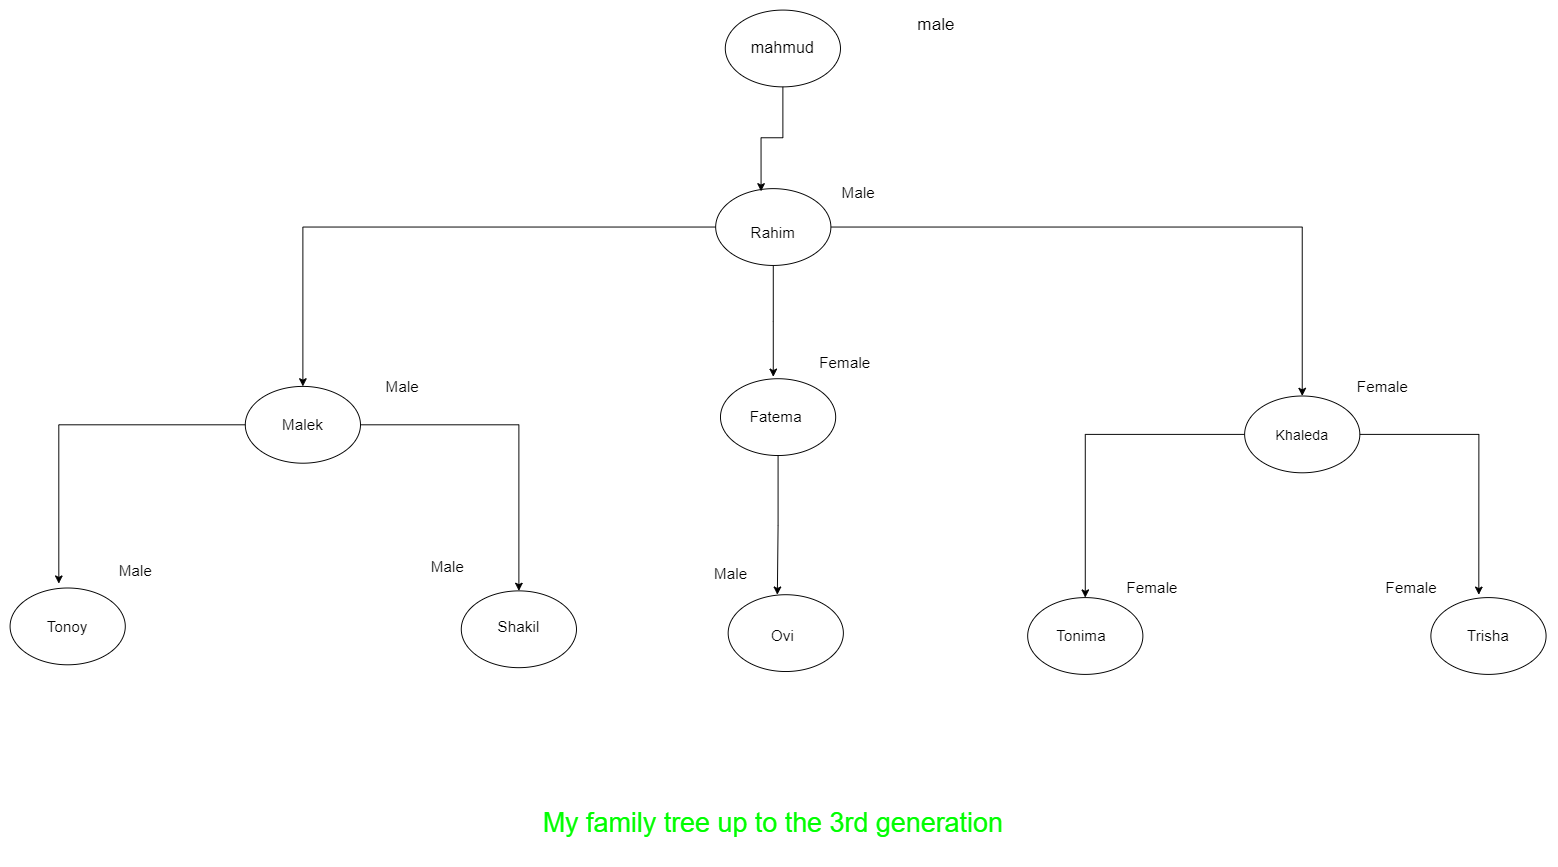

The diagram above was exported from draw.io. Its source (the exported page's mxGraphModel, read from the mxfile embedded in the PNG):
<mxGraphModel dx="2835" dy="1030" grid="1" gridSize="10" guides="1" tooltips="1" connect="1" arrows="1" fold="1" page="1" pageScale="1" pageWidth="850" pageHeight="1100" math="0" shadow="0">
  <root>
    <mxCell id="0" />
    <mxCell id="1" parent="0" />
    <mxCell id="gEqLuKkWEin4i2CLzp48-22" style="edgeStyle=orthogonalEdgeStyle;rounded=0;orthogonalLoop=1;jettySize=auto;html=1;" parent="1" source="gEqLuKkWEin4i2CLzp48-1" edge="1">
      <mxGeometry relative="1" as="geometry">
        <mxPoint x="5" y="422" as="targetPoint" />
      </mxGeometry>
    </mxCell>
    <mxCell id="gEqLuKkWEin4i2CLzp48-23" style="edgeStyle=orthogonalEdgeStyle;rounded=0;orthogonalLoop=1;jettySize=auto;html=1;entryX=0.5;entryY=0;entryDx=0;entryDy=0;" parent="1" source="gEqLuKkWEin4i2CLzp48-1" target="gEqLuKkWEin4i2CLzp48-3" edge="1">
      <mxGeometry relative="1" as="geometry" />
    </mxCell>
    <mxCell id="gEqLuKkWEin4i2CLzp48-24" style="edgeStyle=orthogonalEdgeStyle;rounded=0;orthogonalLoop=1;jettySize=auto;html=1;entryX=0.5;entryY=0;entryDx=0;entryDy=0;" parent="1" source="gEqLuKkWEin4i2CLzp48-1" target="gEqLuKkWEin4i2CLzp48-7" edge="1">
      <mxGeometry relative="1" as="geometry" />
    </mxCell>
    <mxCell id="gEqLuKkWEin4i2CLzp48-1" value="" style="ellipse;whiteSpace=wrap;html=1;" parent="1" vertex="1">
      <mxGeometry x="-55" y="226" width="120" height="80" as="geometry" />
    </mxCell>
    <mxCell id="gEqLuKkWEin4i2CLzp48-2" value="Rahim" style="text;html=1;align=center;verticalAlign=middle;whiteSpace=wrap;rounded=0;fontSize=16;" parent="1" vertex="1">
      <mxGeometry x="-25" y="257" width="60" height="30" as="geometry" />
    </mxCell>
    <mxCell id="gEqLuKkWEin4i2CLzp48-25" style="edgeStyle=orthogonalEdgeStyle;rounded=0;orthogonalLoop=1;jettySize=auto;html=1;entryX=0.5;entryY=0;entryDx=0;entryDy=0;" parent="1" source="gEqLuKkWEin4i2CLzp48-3" target="gEqLuKkWEin4i2CLzp48-11" edge="1">
      <mxGeometry relative="1" as="geometry" />
    </mxCell>
    <mxCell id="gEqLuKkWEin4i2CLzp48-3" value="" style="ellipse;whiteSpace=wrap;html=1;" parent="1" vertex="1">
      <mxGeometry x="-545" y="432" width="120" height="80" as="geometry" />
    </mxCell>
    <mxCell id="gEqLuKkWEin4i2CLzp48-4" value="Malek" style="text;html=1;align=center;verticalAlign=middle;whiteSpace=wrap;rounded=0;fontSize=16;" parent="1" vertex="1">
      <mxGeometry x="-515" y="457" width="60" height="30" as="geometry" />
    </mxCell>
    <mxCell id="gEqLuKkWEin4i2CLzp48-5" value="" style="ellipse;whiteSpace=wrap;html=1;" parent="1" vertex="1">
      <mxGeometry x="-50" y="424" width="120" height="80" as="geometry" />
    </mxCell>
    <mxCell id="gEqLuKkWEin4i2CLzp48-6" value="Fatema" style="text;html=1;align=center;verticalAlign=middle;whiteSpace=wrap;rounded=0;fontSize=16;" parent="1" vertex="1">
      <mxGeometry x="-22" y="449" width="60" height="30" as="geometry" />
    </mxCell>
    <mxCell id="gEqLuKkWEin4i2CLzp48-28" style="edgeStyle=orthogonalEdgeStyle;rounded=0;orthogonalLoop=1;jettySize=auto;html=1;entryX=0.5;entryY=0;entryDx=0;entryDy=0;" parent="1" source="gEqLuKkWEin4i2CLzp48-7" target="gEqLuKkWEin4i2CLzp48-15" edge="1">
      <mxGeometry relative="1" as="geometry" />
    </mxCell>
    <mxCell id="gEqLuKkWEin4i2CLzp48-7" value="" style="ellipse;whiteSpace=wrap;html=1;" parent="1" vertex="1">
      <mxGeometry x="496" y="442" width="120" height="80" as="geometry" />
    </mxCell>
    <mxCell id="gEqLuKkWEin4i2CLzp48-8" value="Khaleda" style="text;html=1;align=center;verticalAlign=middle;whiteSpace=wrap;rounded=0;fontSize=15;" parent="1" vertex="1">
      <mxGeometry x="526" y="467" width="60" height="30" as="geometry" />
    </mxCell>
    <mxCell id="gEqLuKkWEin4i2CLzp48-9" value="" style="ellipse;whiteSpace=wrap;html=1;" parent="1" vertex="1">
      <mxGeometry x="-790" y="642" width="120" height="80" as="geometry" />
    </mxCell>
    <mxCell id="gEqLuKkWEin4i2CLzp48-10" value="Tonoy" style="text;html=1;align=center;verticalAlign=middle;whiteSpace=wrap;rounded=0;fontSize=16;" parent="1" vertex="1">
      <mxGeometry x="-760" y="667" width="60" height="30" as="geometry" />
    </mxCell>
    <mxCell id="gEqLuKkWEin4i2CLzp48-11" value="" style="ellipse;whiteSpace=wrap;html=1;" parent="1" vertex="1">
      <mxGeometry x="-320" y="645" width="120" height="80" as="geometry" />
    </mxCell>
    <mxCell id="gEqLuKkWEin4i2CLzp48-12" value="Shakil" style="text;html=1;align=center;verticalAlign=middle;whiteSpace=wrap;rounded=0;fontSize=16;" parent="1" vertex="1">
      <mxGeometry x="-290" y="667" width="60" height="30" as="geometry" />
    </mxCell>
    <mxCell id="gEqLuKkWEin4i2CLzp48-13" value="" style="ellipse;whiteSpace=wrap;html=1;" parent="1" vertex="1">
      <mxGeometry x="-42" y="649" width="120" height="80" as="geometry" />
    </mxCell>
    <mxCell id="gEqLuKkWEin4i2CLzp48-14" value="Ovi" style="text;html=1;align=center;verticalAlign=middle;whiteSpace=wrap;rounded=0;fontSize=16;" parent="1" vertex="1">
      <mxGeometry x="-15" y="677" width="60" height="30" as="geometry" />
    </mxCell>
    <mxCell id="gEqLuKkWEin4i2CLzp48-15" value="" style="ellipse;whiteSpace=wrap;html=1;" parent="1" vertex="1">
      <mxGeometry x="270" y="652" width="120" height="80" as="geometry" />
    </mxCell>
    <mxCell id="gEqLuKkWEin4i2CLzp48-16" value="Tonima" style="text;html=1;align=center;verticalAlign=middle;whiteSpace=wrap;rounded=0;fontSize=16;" parent="1" vertex="1">
      <mxGeometry x="296" y="677" width="60" height="30" as="geometry" />
    </mxCell>
    <mxCell id="gEqLuKkWEin4i2CLzp48-17" value="" style="ellipse;whiteSpace=wrap;html=1;" parent="1" vertex="1">
      <mxGeometry x="690" y="652" width="120" height="80" as="geometry" />
    </mxCell>
    <mxCell id="gEqLuKkWEin4i2CLzp48-18" value="Trisha" style="text;html=1;align=center;verticalAlign=middle;whiteSpace=wrap;rounded=0;fontSize=16;" parent="1" vertex="1">
      <mxGeometry x="720" y="677" width="60" height="30" as="geometry" />
    </mxCell>
    <mxCell id="gEqLuKkWEin4i2CLzp48-26" style="edgeStyle=orthogonalEdgeStyle;rounded=0;orthogonalLoop=1;jettySize=auto;html=1;entryX=0.423;entryY=-0.057;entryDx=0;entryDy=0;entryPerimeter=0;" parent="1" source="gEqLuKkWEin4i2CLzp48-3" target="gEqLuKkWEin4i2CLzp48-9" edge="1">
      <mxGeometry relative="1" as="geometry" />
    </mxCell>
    <mxCell id="gEqLuKkWEin4i2CLzp48-30" style="edgeStyle=orthogonalEdgeStyle;rounded=0;orthogonalLoop=1;jettySize=auto;html=1;entryX=0.416;entryY=-0.037;entryDx=0;entryDy=0;entryPerimeter=0;" parent="1" source="gEqLuKkWEin4i2CLzp48-7" target="gEqLuKkWEin4i2CLzp48-17" edge="1">
      <mxGeometry relative="1" as="geometry" />
    </mxCell>
    <mxCell id="gEqLuKkWEin4i2CLzp48-31" style="edgeStyle=orthogonalEdgeStyle;rounded=0;orthogonalLoop=1;jettySize=auto;html=1;entryX=0.427;entryY=0;entryDx=0;entryDy=0;entryPerimeter=0;" parent="1" source="gEqLuKkWEin4i2CLzp48-5" target="gEqLuKkWEin4i2CLzp48-13" edge="1">
      <mxGeometry relative="1" as="geometry" />
    </mxCell>
    <mxCell id="gEqLuKkWEin4i2CLzp48-33" value="My family tree up to the 3rd generation" style="text;html=1;align=center;verticalAlign=middle;whiteSpace=wrap;rounded=0;fontSize=28;fontColor=#00FF00;" parent="1" vertex="1">
      <mxGeometry x="-245" y="852" width="500" height="70" as="geometry" />
    </mxCell>
    <mxCell id="gEqLuKkWEin4i2CLzp48-34" value="&lt;font data-sider-select-id=&quot;05834e3e-fac8-4364-b413-47c8959cd077&quot; style=&quot;font-size: 16px;&quot;&gt;Male&lt;/font&gt;" style="text;html=1;align=center;verticalAlign=middle;whiteSpace=wrap;rounded=0;" parent="1" vertex="1">
      <mxGeometry x="3" y="205" width="182" height="50" as="geometry" />
    </mxCell>
    <mxCell id="gEqLuKkWEin4i2CLzp48-37" value="&lt;font data-sider-select-id=&quot;05834e3e-fac8-4364-b413-47c8959cd077&quot; style=&quot;font-size: 16px;&quot;&gt;Male&lt;/font&gt;" style="text;html=1;align=center;verticalAlign=middle;whiteSpace=wrap;rounded=0;" parent="1" vertex="1">
      <mxGeometry x="-472" y="407" width="182" height="50" as="geometry" />
    </mxCell>
    <mxCell id="gEqLuKkWEin4i2CLzp48-38" value="&lt;font data-sider-select-id=&quot;05834e3e-fac8-4364-b413-47c8959cd077&quot; style=&quot;font-size: 16px;&quot;&gt;Male&lt;/font&gt;" style="text;html=1;align=center;verticalAlign=middle;whiteSpace=wrap;rounded=0;" parent="1" vertex="1">
      <mxGeometry x="-750" y="599" width="182" height="50" as="geometry" />
    </mxCell>
    <mxCell id="gEqLuKkWEin4i2CLzp48-39" value="&lt;font data-sider-select-id=&quot;05834e3e-fac8-4364-b413-47c8959cd077&quot; style=&quot;font-size: 16px;&quot;&gt;Male&lt;/font&gt;" style="text;html=1;align=center;verticalAlign=middle;whiteSpace=wrap;rounded=0;" parent="1" vertex="1">
      <mxGeometry x="-425" y="595" width="182" height="50" as="geometry" />
    </mxCell>
    <mxCell id="gEqLuKkWEin4i2CLzp48-40" value="&lt;font data-sider-select-id=&quot;05834e3e-fac8-4364-b413-47c8959cd077&quot; style=&quot;font-size: 16px;&quot;&gt;Male&lt;/font&gt;" style="text;html=1;align=center;verticalAlign=middle;whiteSpace=wrap;rounded=0;" parent="1" vertex="1">
      <mxGeometry x="-130" y="602" width="182" height="50" as="geometry" />
    </mxCell>
    <mxCell id="gEqLuKkWEin4i2CLzp48-41" value="&lt;font data-sider-select-id=&quot;73bf9c8d-3cda-4576-b73b-03f585be308f&quot; style=&quot;font-size: 16px;&quot;&gt;Female&lt;/font&gt;" style="text;html=1;align=center;verticalAlign=middle;whiteSpace=wrap;rounded=0;" parent="1" vertex="1">
      <mxGeometry y="382" width="160" height="50" as="geometry" />
    </mxCell>
    <mxCell id="gEqLuKkWEin4i2CLzp48-42" value="&lt;font data-sider-select-id=&quot;73bf9c8d-3cda-4576-b73b-03f585be308f&quot; style=&quot;font-size: 16px;&quot;&gt;Female&lt;/font&gt;" style="text;html=1;align=center;verticalAlign=middle;whiteSpace=wrap;rounded=0;" parent="1" vertex="1">
      <mxGeometry x="560" y="407" width="160" height="50" as="geometry" />
    </mxCell>
    <mxCell id="gEqLuKkWEin4i2CLzp48-43" value="&lt;font data-sider-select-id=&quot;73bf9c8d-3cda-4576-b73b-03f585be308f&quot; style=&quot;font-size: 16px;&quot;&gt;Female&lt;/font&gt;" style="text;html=1;align=center;verticalAlign=middle;whiteSpace=wrap;rounded=0;" parent="1" vertex="1">
      <mxGeometry x="320" y="617" width="160" height="50" as="geometry" />
    </mxCell>
    <mxCell id="gEqLuKkWEin4i2CLzp48-44" value="&lt;font data-sider-select-id=&quot;73bf9c8d-3cda-4576-b73b-03f585be308f&quot; style=&quot;font-size: 16px;&quot;&gt;Female&lt;/font&gt;" style="text;html=1;align=center;verticalAlign=middle;whiteSpace=wrap;rounded=0;" parent="1" vertex="1">
      <mxGeometry x="590" y="617" width="160" height="50" as="geometry" />
    </mxCell>
    <mxCell id="JCrIYnSXzXk6CGmfQTAO-1" value="&lt;font data-sider-select-id=&quot;a912ad18-a9e6-46b1-b62f-421916153b3e&quot; style=&quot;font-size: 17px;&quot;&gt;mahmud&lt;/font&gt;" style="ellipse;whiteSpace=wrap;html=1;" vertex="1" parent="1">
      <mxGeometry x="-45" y="40" width="120" height="80" as="geometry" />
    </mxCell>
    <mxCell id="JCrIYnSXzXk6CGmfQTAO-2" style="edgeStyle=orthogonalEdgeStyle;rounded=0;orthogonalLoop=1;jettySize=auto;html=1;entryX=0.394;entryY=0.035;entryDx=0;entryDy=0;entryPerimeter=0;" edge="1" parent="1" source="JCrIYnSXzXk6CGmfQTAO-1" target="gEqLuKkWEin4i2CLzp48-1">
      <mxGeometry relative="1" as="geometry" />
    </mxCell>
    <mxCell id="JCrIYnSXzXk6CGmfQTAO-3" value="male" style="text;html=1;align=center;verticalAlign=middle;whiteSpace=wrap;rounded=0;fontSize=18;" vertex="1" parent="1">
      <mxGeometry x="100" y="40" width="150" height="30" as="geometry" />
    </mxCell>
  </root>
</mxGraphModel>